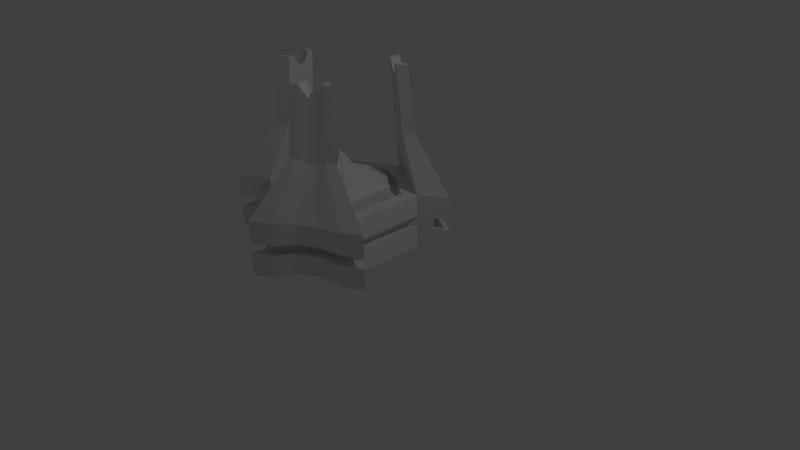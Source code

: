 # Source: Generator.blend  (saved by Blender 2.68.0; exported with 4.5.12 LTS)
import bpy
from mathutils import Matrix  # noqa: F401  (used for matrix-valued properties, if any)

bpy.ops.wm.read_factory_settings(use_empty=True)
scene = bpy.context.scene
scene.name = 'Scene'

# ---- collections
col_collection_1 = bpy.data.collections.new('Collection 1'); scene.collection.children.link(col_collection_1)

# ---- world
world_world = bpy.data.worlds.new('World'); scene.world = world_world
world_world.color = (0.05088, 0.05088, 0.05088)
world_world.use_sun_shadow = False
world_world.sun_shadow_jitter_overblur = 0.0
world_world.cycles.sampling_method = 'MANUAL'
world_world.cycles.sample_map_resolution = 256

# ---- cameras
cam_camera = bpy.data.cameras.new('Camera')
cam_camera.clip_end = 100.0
cam_camera.lens = 35.0
cam_camera.sensor_width = 32.0
cam_camera.sensor_height = 18.0
cam_camera.ortho_scale = 7.314
cam_camera.dof.focus_distance = 0.0
cam_camera.dof.aperture_fstop = 128.0

# ---- lights
light_lamp = bpy.data.lights.new('Lamp', 'POINT')
light_lamp.transmission_factor = 0.0
light_lamp.cutoff_distance = 30.0
light_lamp.energy = 100.0
light_lamp.shadow_buffer_clip_start = 1.001
light_lamp.shadow_soft_size = 0.1
light_lamp.shadow_maximum_resolution = 0.006
light_lamp.use_absolute_resolution = True
light_lamp.cycles.use_multiple_importance_sampling = False

# ---- meshes
me_cylinder_002 = bpy.data.meshes.new('Cylinder.002')
me_cylinder_002.from_pydata([(0.0, 1.0, -1.0), (0.0, 1.0, 1.0), (0.866, 0.5, -1.0), (0.866, 0.5, 1.0), (0.866, -0.5, -1.0), (0.866, -0.5, 1.0), (-8.742e-08, -1.0, -1.0), (-8.742e-08, -1.0, 1.0), (-0.866, -0.5, -1.0), (-0.866, -0.5, 1.0), (-0.866, 0.5, -1.0), (-0.866, 0.5, 1.0), (0.0, 1.423, -1.0), (0.0, 1.423, 1.0), (1.233, 0.7117, -1.0), (1.233, 0.7117, 1.0), (1.233, -0.7117, -1.0), (1.233, -0.7117, 1.0), (-1.244e-07, -1.423, -1.0), (-1.244e-07, -1.423, 1.0), (-1.233, -0.7117, -1.0), (-1.233, -0.7117, 1.0), (-1.233, 0.7117, -1.0), (-1.233, 0.7117, 1.0), (0.2079, 0.7565, 2.986), (0.5512, 0.5583, 2.986), (0.5512, -0.5583, 2.986), (0.2079, -0.7565, 2.986), (-0.7591, -0.1982, 2.986), (-0.7591, 0.1982, 2.986), (0.2079, 0.9243, 2.986), (0.6965, 0.6422, 2.986), (0.6965, -0.6422, 2.986), (0.2079, -0.9243, 2.986), (-0.9044, -0.2821, 2.986), (-0.9044, 0.2821, 2.986), (0.1883, 0.685, 5.402), (0.4991, 0.5056, 5.402), (0.4991, -0.5056, 5.402), (0.1883, -0.685, 5.402), (-0.6874, -0.1794, 5.402), (-0.6874, 0.1794, 5.402), (0.1883, 0.837, 5.402), (0.6307, 0.5816, 5.402), (0.6307, -0.5816, 5.402), (0.1883, -0.837, 5.402), (-0.819, -0.2554, 5.402), (-0.819, 0.2554, 5.402), (-3.959e-09, 0.8007, 1.0), (0.6935, 0.4004, 1.0), (0.6935, -0.4004, 1.0), (-7.396e-08, -0.8007, 1.0), (-0.6935, -0.4004, 1.0), (-0.6935, 0.4004, 1.0), (-3.959e-09, 0.8007, 0.6796), (0.6935, 0.4004, 0.6796), (0.6935, -0.4004, 0.6796), (-7.396e-08, -0.8007, 0.6796), (-0.6935, -0.4004, 0.6796), (-0.6935, 0.4004, 0.6796), (-1.075e-08, 0.6488, 0.6796), (0.5618, 0.3244, 0.6796), (0.5618, -0.3244, 0.6796), (-6.747e-08, -0.6488, 0.6796), (-0.5618, -0.3244, 0.6796), (-0.5618, 0.3244, 0.6796), (-1.075e-08, 0.6488, 1.212), (0.5618, 0.3244, 1.212), (0.5618, -0.3244, 1.212), (-6.747e-08, -0.6488, 1.212), (-0.5618, -0.3244, 1.212), (-0.5618, 0.3244, 1.212), (-1.838e-08, 0.1056, 1.866), (0.09141, 0.05278, 1.866), (0.09141, -0.05278, 1.866), (-2.761e-08, -0.1056, 1.866), (-0.09141, -0.05278, 1.866), (-0.09141, 0.05278, 1.866), (0.0, 1.0, -0.1922), (-4.352e-09, 0.854, -0.2), (-4.352e-09, 0.854, 0.2), (0.0, 1.0, 0.1922), (0.866, 0.5, 0.1922), (0.7396, 0.427, 0.2), (0.7396, 0.427, -0.2), (0.866, 0.5, -0.1922), (0.866, -0.5, 0.1922), (0.7396, -0.427, 0.2), (0.7396, -0.427, -0.2), (0.866, -0.5, -0.1922), (-8.742e-08, -1.0, 0.1922), (-7.901e-08, -0.854, 0.2), (-7.901e-08, -0.854, -0.2), (-8.742e-08, -1.0, -0.1922), (-0.866, -0.5, 0.1922), (-0.7396, -0.427, 0.2), (-0.7396, -0.427, -0.2), (-0.866, -0.5, -0.1922), (-0.866, 0.5, 0.1922), (-0.7396, 0.427, 0.2), (-0.7396, 0.427, -0.2), (-0.866, 0.5, -0.1922), (0.0, 1.423, -0.1922), (-4.352e-09, 1.216, -0.2), (-4.352e-09, 1.216, 0.2), (0.0, 1.423, 0.1922), (1.233, 0.7117, 0.1922), (1.053, 0.6078, 0.2), (1.053, 0.6078, -0.2), (1.233, 0.7117, -0.1922), (1.233, -0.7117, 0.1922), (1.053, -0.6078, 0.2), (1.053, -0.6078, -0.2), (1.233, -0.7117, -0.1922), (-1.244e-07, -1.423, 0.1922), (-1.106e-07, -1.216, 0.2), (-1.106e-07, -1.216, -0.2), (-1.244e-07, -1.423, -0.1922), (-1.233, -0.7117, 0.1922), (-1.053, -0.6078, 0.2), (-1.053, -0.6078, -0.2), (-1.233, -0.7117, -0.1922), (-1.233, 0.7117, 0.1922), (-1.053, 0.6078, 0.2), (-1.053, 0.6078, -0.2), (-1.233, 0.7117, -0.1922), (0.1732, 0.9, -1.0), (0.3545, 0.7941, -0.7693), (0.5104, 0.7041, -0.7693), (0.6928, 0.6, -1.0), (0.6928, 0.6, 1.0), (0.5104, 0.7041, 1.031), (0.3545, 0.7941, 1.031), (0.1732, 0.9, 1.0), (0.2465, 1.281, -1.0), (0.4865, 1.099, -0.7693), (0.7084, 0.9708, -0.7693), (0.9862, 0.854, -1.0), (0.9862, 0.854, 1.0), (0.7084, 0.9708, 1.031), (0.4865, 1.099, 1.031), (0.2465, 1.281, 1.0), (0.4825, 0.598, 2.986), (0.4153, 0.6479, 2.818), (0.3535, 0.6836, 2.818), (0.2766, 0.7169, 2.986), (0.5988, 0.6986, 2.986), (0.4937, 0.7536, 2.818), (0.4058, 0.8044, 2.818), (0.3057, 0.8679, 2.986), (0.4369, 0.5415, 5.402), (0.3801, 0.5937, 4.992), (0.3241, 0.626, 4.992), (0.2505, 0.6491, 5.402), (0.5422, 0.6327, 5.402), (0.4511, 0.6894, 4.992), (0.3715, 0.7354, 4.992), (0.2768, 0.7859, 5.402), (0.5548, 0.4804, 1.0), (0.4172, 0.5785, 1.031), (0.2924, 0.6506, 1.031), (0.1387, 0.7207, 1.0), (0.5548, 0.4804, 0.6796), (0.4172, 0.5785, 0.7423), (0.2924, 0.6506, 0.7423), (0.1387, 0.7207, 0.6796), (0.4495, 0.3893, 0.6796), (0.3462, 0.4828, 0.7423), (0.245, 0.5412, 0.7423), (0.1124, 0.5839, 0.6796), (0.4495, 0.3893, 1.212), (0.3462, 0.4828, 1.221), (0.245, 0.5412, 1.221), (0.1124, 0.5839, 1.212), (0.07313, 0.06333, 1.866), (0.09213, 0.1406, 1.81), (0.07567, 0.1501, 1.81), (0.01828, 0.095, 1.866), (0.2465, 1.281, -0.1922), (0.4865, 1.099, -0.04235), (0.7084, 0.9708, -0.04235), (0.9862, 0.854, -0.1922), (0.2105, 1.094, -0.2), (0.4217, 0.9493, -0.04934), (0.6112, 0.8399, -0.04934), (0.8422, 0.7293, -0.2), (0.2105, 1.094, 0.2), (0.4217, 0.9493, 0.3107), (0.6112, 0.8399, 0.3107), (0.8422, 0.7293, 0.2), (0.2465, 1.281, 0.1922), (0.4865, 1.099, 0.3037), (0.7084, 0.9708, 0.3037), (0.9862, 0.854, 0.1922), (-0.866, -0.3, -1.0), (-0.865, -0.09, -0.7693), (-0.865, 0.09, -0.7693), (-0.866, 0.3, -1.0), (-0.866, 0.3, 1.0), (-0.865, 0.09, 1.031), (-0.865, -0.09, 1.031), (-0.866, -0.3, 1.0), (-1.233, -0.427, -1.0), (-1.195, -0.1281, -0.7693), (-1.195, 0.1281, -0.7693), (-1.233, 0.427, -1.0), (-1.233, 0.427, 1.0), (-1.195, 0.1281, 1.031), (-1.195, -0.1281, 1.031), (-1.233, -0.427, 1.0), (-0.7591, 0.1189, 2.986), (-0.7687, 0.03567, 2.818), (-0.7687, -0.03567, 2.818), (-0.7591, -0.1189, 2.986), (-0.9044, 0.1692, 2.986), (-0.8995, 0.05077, 2.818), (-0.8995, -0.05077, 2.818), (-0.9044, -0.1692, 2.986), (-0.6874, 0.1077, 5.402), (-0.7042, 0.0323, 4.992), (-0.7042, -0.0323, 4.992), (-0.6874, -0.1077, 5.402), (-0.819, 0.1533, 5.402), (-0.8226, 0.04598, 4.992), (-0.8226, -0.04598, 4.992), (-0.819, -0.1533, 5.402), (-0.6935, 0.2402, 1.0), (-0.7096, 0.07207, 1.031), (-0.7096, -0.07207, 1.031), (-0.6935, -0.2402, 1.0), (-0.6935, 0.2402, 0.6796), (-0.7096, 0.07207, 0.7423), (-0.7096, -0.07207, 0.7423), (-0.6935, -0.2402, 0.6796), (-0.5618, 0.1946, 0.6796), (-0.5912, 0.05839, 0.7423), (-0.5912, -0.05839, 0.7423), (-0.5618, -0.1946, 0.6796), (-0.5618, 0.1946, 1.212), (-0.5912, 0.05839, 1.221), (-0.5912, -0.05839, 1.221), (-0.5618, -0.1946, 1.212), (-0.09141, 0.03167, 1.866), (-0.1678, 0.0095, 1.81), (-0.1678, -0.0095, 1.81), (-0.09141, -0.03167, 1.866), (-1.233, -0.427, -0.1922), (-1.195, -0.1281, -0.04235), (-1.195, 0.1281, -0.04235), (-1.233, 0.427, -0.1922), (-1.053, -0.3647, -0.2), (-1.033, -0.1094, -0.04934), (-1.033, 0.1094, -0.04934), (-1.053, 0.3647, -0.2), (-1.053, -0.3647, 0.2), (-1.033, -0.1094, 0.3107), (-1.033, 0.1094, 0.3107), (-1.053, 0.3647, 0.2), (-1.233, -0.427, 0.1922), (-1.195, -0.1281, 0.3037), (-1.195, 0.1281, 0.3037), (-1.233, 0.427, 0.1922), (0.6928, -0.6, -1.0), (0.5104, -0.7041, -0.7693), (0.3545, -0.7941, -0.7693), (0.1732, -0.9, -1.0), (0.1732, -0.9, 1.0), (0.3545, -0.7941, 1.031), (0.5104, -0.7041, 1.031), (0.6928, -0.6, 1.0), (0.9862, -0.854, -1.0), (0.7084, -0.9708, -0.7693), (0.4865, -1.099, -0.7693), (0.2465, -1.281, -1.0), (0.2465, -1.281, 1.0), (0.4865, -1.099, 1.031), (0.7084, -0.9708, 1.031), (0.9862, -0.854, 1.0), (0.2766, -0.7169, 2.986), (0.3535, -0.6836, 2.818), (0.4153, -0.6479, 2.818), (0.4825, -0.598, 2.986), (0.3057, -0.8679, 2.986), (0.4058, -0.8044, 2.818), (0.4937, -0.7536, 2.818), (0.5988, -0.6986, 2.986), (0.2505, -0.6491, 5.402), (0.3241, -0.626, 4.992), (0.3801, -0.5937, 4.992), (0.4369, -0.5415, 5.402), (0.2768, -0.7859, 5.402), (0.3715, -0.7354, 4.992), (0.4511, -0.6894, 4.992), (0.5422, -0.6327, 5.402), (0.1387, -0.7207, 1.0), (0.2924, -0.6506, 1.031), (0.4172, -0.5785, 1.031), (0.5548, -0.4804, 1.0), (0.1387, -0.7207, 0.6796), (0.2924, -0.6506, 0.7423), (0.4172, -0.5785, 0.7423), (0.5548, -0.4804, 0.6796), (0.1124, -0.5839, 0.6796), (0.245, -0.5412, 0.7423), (0.3462, -0.4828, 0.7423), (0.4495, -0.3893, 0.6796), (0.1124, -0.5839, 1.212), (0.245, -0.5412, 1.221), (0.3462, -0.4828, 1.221), (0.4495, -0.3893, 1.212), (0.01828, -0.095, 1.866), (0.07567, -0.1501, 1.81), (0.09213, -0.1406, 1.81), (0.07313, -0.06333, 1.866), (0.9862, -0.854, -0.1922), (0.7084, -0.9708, -0.04235), (0.4865, -1.099, -0.04235), (0.2465, -1.281, -0.1922), (0.8422, -0.7293, -0.2), (0.6112, -0.8399, -0.04934), (0.4217, -0.9493, -0.04934), (0.2105, -1.094, -0.2), (0.8422, -0.7293, 0.2), (0.6112, -0.8399, 0.3107), (0.4217, -0.9493, 0.3107), (0.2105, -1.094, 0.2), (0.9862, -0.854, 0.1922), (0.7084, -0.9708, 0.3037), (0.4865, -1.099, 0.3037), (0.2465, -1.281, 0.1922), (0.0, 0.0, 2.436)], [], [(126, 0, 12, 134), (82, 3, 5, 86), (101, 10, 22, 125), (90, 7, 9, 94), (5, 3, 49, 50), (98, 11, 1, 81), (93, 6, 18, 117), (0, 126, 127, 128, 129, 2, 4, 262, 263, 264, 265, 6, 8, 194, 195, 196, 197, 10), (193, 138, 15, 106), (329, 274, 19, 114), (261, 206, 23, 122), (86, 5, 17, 110), (3, 15, 31, 25), (94, 9, 21, 118), (262, 4, 16, 270), (81, 1, 13, 105), (194, 8, 20, 202), (7, 19, 33, 27), (85, 2, 14, 109), (17, 5, 26, 32), (217, 34, 46, 225), (30, 24, 36, 42), (285, 32, 44, 293), (130, 3, 25, 142), (11, 23, 35, 29), (209, 21, 34, 217), (13, 1, 24, 30), (266, 7, 27, 278), (277, 17, 32, 285), (21, 9, 28, 34), (141, 13, 30, 149), (198, 11, 29, 210), (150, 37, 43, 154), (286, 39, 45, 290), (218, 41, 47, 222), (142, 25, 37, 150), (34, 28, 40, 46), (27, 33, 45, 39), (278, 27, 39, 286), (29, 35, 47, 41), (210, 29, 41, 218), (32, 26, 38, 44), (149, 30, 42, 157), (25, 31, 43, 37), (48, 53, 59, 54), (1, 11, 53, 48), (201, 9, 52, 229), (9, 7, 51, 52), (133, 1, 48, 161), (269, 5, 50, 297), (54, 59, 65, 60), (161, 48, 54, 165), (297, 50, 56, 301), (229, 52, 58, 233), (50, 49, 55, 56), (52, 51, 57, 58), (60, 65, 71, 66), (165, 54, 60, 169), (301, 56, 62, 305), (233, 58, 64, 237), (56, 55, 61, 62), (58, 57, 63, 64), (70, 69, 75, 76), (169, 60, 66, 173), (305, 62, 68, 309), (237, 64, 70, 241), (62, 61, 67, 68), (64, 63, 69, 70), (66, 71, 77, 72), (173, 66, 72, 177), (309, 68, 74, 313), (241, 70, 76, 245), (68, 67, 73, 74), (2, 85, 89, 4), (85, 84, 88, 89), (84, 83, 87, 88), (83, 82, 86, 87), (11, 98, 122, 23), (98, 99, 123, 122), (99, 100, 124, 123), (100, 101, 125, 124), (6, 93, 97, 8), (93, 92, 96, 97), (92, 91, 95, 96), (91, 90, 94, 95), (10, 101, 78, 0), (101, 100, 79, 78), (100, 99, 80, 79), (99, 98, 81, 80), (7, 90, 114, 19), (90, 91, 115, 114), (91, 92, 116, 115), (92, 93, 117, 116), (137, 181, 109, 14), (181, 185, 108, 109), (185, 189, 107, 108), (189, 193, 106, 107), (273, 317, 117, 18), (317, 321, 116, 117), (321, 325, 115, 116), (325, 329, 114, 115), (205, 249, 125, 22), (249, 253, 124, 125), (253, 257, 123, 124), (257, 261, 122, 123), (4, 89, 113, 16), (89, 88, 112, 113), (88, 87, 111, 112), (87, 86, 110, 111), (8, 97, 121, 20), (97, 96, 120, 121), (96, 95, 119, 120), (95, 94, 118, 119), (0, 78, 102, 12), (78, 79, 103, 102), (79, 80, 104, 103), (80, 81, 105, 104), (3, 82, 106, 15), (82, 83, 107, 106), (83, 84, 108, 107), (84, 85, 109, 108), (2, 129, 137, 14), (129, 128, 136, 137), (128, 127, 135, 136), (127, 126, 134, 135), (105, 13, 141, 190), (190, 141, 140, 191), (191, 140, 139, 192), (192, 139, 138, 193), (1, 133, 145, 24), (133, 132, 144, 145), (132, 131, 143, 144), (131, 130, 142, 143), (15, 138, 146, 31), (138, 139, 147, 146), (139, 140, 148, 147), (140, 141, 149, 148), (36, 153, 157, 42), (153, 152, 156, 157), (152, 151, 155, 156), (151, 150, 154, 155), (24, 145, 153, 36), (145, 144, 152, 153), (144, 143, 151, 152), (143, 142, 150, 151), (31, 146, 154, 43), (146, 147, 155, 154), (147, 148, 156, 155), (148, 149, 157, 156), (3, 130, 158, 49), (130, 131, 159, 158), (131, 132, 160, 159), (132, 133, 161, 160), (49, 158, 162, 55), (158, 159, 163, 162), (159, 160, 164, 163), (160, 161, 165, 164), (55, 162, 166, 61), (162, 163, 167, 166), (163, 164, 168, 167), (164, 165, 169, 168), (61, 166, 170, 67), (166, 167, 171, 170), (167, 168, 172, 171), (168, 169, 173, 172), (67, 170, 174, 73), (170, 171, 175, 174), (171, 172, 176, 175), (172, 173, 177, 176), (12, 102, 178, 134), (134, 178, 179, 135), (135, 179, 180, 136), (136, 180, 181, 137), (102, 103, 182, 178), (178, 182, 183, 179), (179, 183, 184, 180), (180, 184, 185, 181), (103, 104, 186, 182), (182, 186, 187, 183), (183, 187, 188, 184), (184, 188, 189, 185), (104, 105, 190, 186), (186, 190, 191, 187), (187, 191, 192, 188), (188, 192, 193, 189), (118, 21, 209, 258), (258, 209, 208, 259), (259, 208, 207, 260), (260, 207, 206, 261), (10, 197, 205, 22), (197, 196, 204, 205), (196, 195, 203, 204), (195, 194, 202, 203), (35, 214, 222, 47), (214, 215, 223, 222), (215, 216, 224, 223), (216, 217, 225, 224), (23, 206, 214, 35), (206, 207, 215, 214), (207, 208, 216, 215), (208, 209, 217, 216), (9, 201, 213, 28), (201, 200, 212, 213), (200, 199, 211, 212), (199, 198, 210, 211), (40, 221, 225, 46), (221, 220, 224, 225), (220, 219, 223, 224), (219, 218, 222, 223), (28, 213, 221, 40), (213, 212, 220, 221), (212, 211, 219, 220), (211, 210, 218, 219), (11, 198, 226, 53), (198, 199, 227, 226), (199, 200, 228, 227), (200, 201, 229, 228), (53, 226, 230, 59), (226, 227, 231, 230), (227, 228, 232, 231), (228, 229, 233, 232), (59, 230, 234, 65), (230, 231, 235, 234), (231, 232, 236, 235), (232, 233, 237, 236), (65, 234, 238, 71), (234, 235, 239, 238), (235, 236, 240, 239), (236, 237, 241, 240), (71, 238, 242, 77), (238, 239, 243, 242), (239, 240, 244, 243), (240, 241, 245, 244), (20, 121, 246, 202), (202, 246, 247, 203), (203, 247, 248, 204), (204, 248, 249, 205), (121, 120, 250, 246), (246, 250, 251, 247), (247, 251, 252, 248), (248, 252, 253, 249), (120, 119, 254, 250), (250, 254, 255, 251), (251, 255, 256, 252), (252, 256, 257, 253), (119, 118, 258, 254), (254, 258, 259, 255), (255, 259, 260, 256), (256, 260, 261, 257), (110, 17, 277, 326), (326, 277, 276, 327), (327, 276, 275, 328), (328, 275, 274, 329), (6, 265, 273, 18), (265, 264, 272, 273), (264, 263, 271, 272), (263, 262, 270, 271), (33, 282, 290, 45), (282, 283, 291, 290), (283, 284, 292, 291), (284, 285, 293, 292), (5, 269, 281, 26), (269, 268, 280, 281), (268, 267, 279, 280), (267, 266, 278, 279), (19, 274, 282, 33), (274, 275, 283, 282), (275, 276, 284, 283), (276, 277, 285, 284), (38, 289, 293, 44), (289, 288, 292, 293), (288, 287, 291, 292), (287, 286, 290, 291), (26, 281, 289, 38), (281, 280, 288, 289), (280, 279, 287, 288), (279, 278, 286, 287), (7, 266, 294, 51), (266, 267, 295, 294), (267, 268, 296, 295), (268, 269, 297, 296), (51, 294, 298, 57), (294, 295, 299, 298), (295, 296, 300, 299), (296, 297, 301, 300), (57, 298, 302, 63), (298, 299, 303, 302), (299, 300, 304, 303), (300, 301, 305, 304), (63, 302, 306, 69), (302, 303, 307, 306), (303, 304, 308, 307), (304, 305, 309, 308), (69, 306, 310, 75), (306, 307, 311, 310), (307, 308, 312, 311), (308, 309, 313, 312), (16, 113, 314, 270), (270, 314, 315, 271), (271, 315, 316, 272), (272, 316, 317, 273), (113, 112, 318, 314), (314, 318, 319, 315), (315, 319, 320, 316), (316, 320, 321, 317), (112, 111, 322, 318), (318, 322, 323, 319), (319, 323, 324, 320), (320, 324, 325, 321), (111, 110, 326, 322), (322, 326, 327, 323), (323, 327, 328, 324), (324, 328, 329, 325), (313, 74, 330), (75, 310, 330), (77, 242, 330), (73, 174, 330), (76, 75, 330), (310, 311, 330), (242, 243, 330), (174, 175, 330), (245, 76, 330), (311, 312, 330), (243, 244, 330), (175, 176, 330), (72, 77, 330), (177, 72, 330), (312, 313, 330), (244, 245, 330), (176, 177, 330), (74, 73, 330)])
me_cylinder_002.use_remesh_preserve_volume = False
me_cylinder_002.use_remesh_preserve_attributes = False
me_cylinder_002.use_mirror_vertex_groups = False
me_cylinder_002.update()

# ---- objects
ob_cylinder_001 = bpy.data.objects.new('Cylinder.001', me_cylinder_002)
ob_lamp = bpy.data.objects.new('Lamp', light_lamp)
ob_camera = bpy.data.objects.new('Camera', cam_camera)

# ---- transforms, parenting, visibility, modifiers, constraints
ob_cylinder_001.location = (-0.4809, -0.09159, 0.4635)
ob_cylinder_001.scale = (1.0, 1.0, 0.361)
ob_cylinder_001.lineart.crease_threshold = 0.0
ob_lamp.location = (4.076, 1.005, 5.904)
ob_lamp.rotation_euler = (0.6503, 0.05522, 1.866)
ob_lamp.lock_rotations_4d = False
ob_lamp.empty_display_type = 'ARROWS'
ob_lamp.color = (0.0, 0.0, 0.0, 0.0)
ob_lamp.lineart.crease_threshold = 0.0
ob_camera.location = (7.481, -6.508, 5.344)
ob_camera.rotation_euler = (1.109, 0.01082, 0.8149)
ob_camera.lock_rotations_4d = False
ob_camera.empty_display_type = 'ARROWS'
ob_camera.color = (0.0, 0.0, 0.0, 0.0)
ob_camera.display_type = 'WIRE'
ob_camera.lineart.crease_threshold = 0.0

# ---- collection membership
col_collection_1.objects.link(ob_cylinder_001)
col_collection_1.objects.link(ob_lamp)
col_collection_1.objects.link(ob_camera)

# ---- scene / render settings (as saved in the file)
scene.camera = ob_camera
scene.frame_start = 1; scene.frame_end = 250; scene.frame_set(1)
scene.render.engine = 'BLENDER_EEVEE_NEXT'
scene.render.image_settings.color_mode = 'RGB'
scene.render.image_settings.compression = 90
scene.render.resolution_percentage = 50
scene.render.dither_intensity = 0.0
scene.cycles.use_denoising = False
scene.cycles.samples = 10
scene.cycles.sampling_pattern = 'TABULATED_SOBOL'
scene.cycles.light_sampling_threshold = 0.0
scene.cycles.use_adaptive_sampling = False
scene.cycles.use_light_tree = False
scene.cycles.blur_glossy = 0.0
scene.cycles.volume_bounces = 1
scene.cycles.pixel_filter_type = 'GAUSSIAN'
scene.cycles.sample_clamp_indirect = 0.0
scene.view_settings.view_transform = 'Standard'
bpy.context.view_layer.update()
